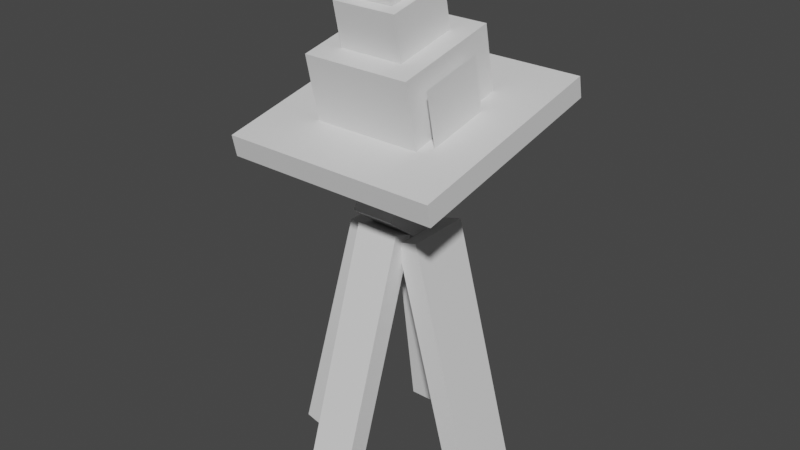 # Source: mismagius.blend  (saved by Blender 2.81.16; exported with 4.5.12 LTS)
import bpy
from mathutils import Matrix  # noqa: F401  (used for matrix-valued properties, if any)

bpy.ops.wm.read_factory_settings(use_empty=True)
scene = bpy.context.scene
scene.name = 'Scene'

# ---- collections
col_collection = bpy.data.collections.new('Collection'); scene.collection.children.link(col_collection)

# ---- materials (node trees are filled in below, after node groups)
mat_default_obj = bpy.data.materials.new('Default OBJ')
mat_default_obj.use_transparent_shadow = False

# ---- material node trees
mat_default_obj.use_nodes = True; mat_default_obj.node_tree.nodes.clear()
_N = mat_default_obj.node_tree.nodes; _L = mat_default_obj.node_tree.links
n0 = _N.new('ShaderNodeOutputMaterial'); n0.name = 'Material Output'; n0.location = (300, 300)
n1 = _N.new('ShaderNodeBsdfPrincipled'); n1.name = 'Principled BSDF'; n1.location = (10, 300)
n1.distribution = 'GGX'
n1.subsurface_method = 'BURLEY'
n1.inputs[3].default_value = 1.45
n1.inputs[27].default_value = (0.0, 0.0, 0.0, 1.0)
n1.inputs[28].default_value = 1.0
_L.new(n1.outputs[0], n0.inputs[0])
n0.is_active_output = True

# ---- world
world_world = bpy.data.worlds.new('World'); scene.world = world_world
world_world.use_nodes = True; world_world.node_tree.nodes.clear()
_N = world_world.node_tree.nodes; _L = world_world.node_tree.links
n0 = _N.new('ShaderNodeOutputWorld'); n0.name = 'World Output'; n0.location = (300, 300)
n1 = _N.new('ShaderNodeBackground'); n1.name = 'Background'; n1.location = (10, 300)
n1.inputs[0].default_value = (0.05088, 0.05088, 0.05088, 1.0)
_L.new(n1.outputs[0], n0.inputs[0])
n0.is_active_output = True
world_world.color = (0.05088, 0.05088, 0.05088)
world_world.use_sun_shadow = False
world_world.sun_shadow_jitter_overblur = 0.0

# ---- meshes
me_dressleft = bpy.data.meshes.new('dressleft')
me_dressleft.from_pydata([(-0.06687, -0.3703, -0.09375), (-0.1272, -0.3541, -0.09375), (0.06687, 0.3703, -0.09375), (0.1272, 0.3541, -0.09375), (-0.1272, -0.3541, 0.09375), (-0.06687, -0.3703, 0.09375), (0.1272, 0.3541, 0.09375), (0.06687, 0.3703, 0.09375)], [], [(0, 1, 2, 3), (4, 5, 6, 7), (3, 2, 7, 6), (5, 4, 1, 0), (5, 0, 3, 6), (1, 4, 7, 2)])
_uv = me_dressleft.uv_layers.new(name='UVMap')
_uv.uv.foreach_set('vector', [0.1053, 0.4342, 0.1184, 0.4342, 0.1184, 0.5921, 0.1053, 0.5921, 0.1579, 0.4342, 0.1711, 0.4342, 0.1711, 0.5921, 0.1579, 0.5921, 0.1053, 0.5921, 0.1184, 0.5921, 0.1184, 0.6316, 0.1053, 0.6316, 0.1184, 0.5921, 0.1316, 0.5921, 0.1316, 0.6316, 0.1184, 0.6316, 0.06579, 0.4342, 0.1053, 0.4342, 0.1053, 0.5921, 0.06579, 0.5921, 0.1184, 0.4342, 0.1579, 0.4342, 0.1579, 0.5921, 0.1184, 0.5921])
me_dressleft.materials.append(mat_default_obj)
me_dressleft.use_remesh_fix_poles = True
me_dressleft.use_remesh_preserve_attributes = False
me_dressleft.use_mirror_vertex_groups = False
me_dressleft.update()
me_dressright = bpy.data.meshes.new('dressright')
me_dressright.from_pydata([(0.1272, -0.3541, -0.09375), (0.06687, -0.3703, -0.09375), (-0.1272, 0.3541, -0.09375), (-0.06687, 0.3703, -0.09375), (0.06687, -0.3703, 0.09375), (0.1272, -0.3541, 0.09375), (-0.06687, 0.3703, 0.09375), (-0.1272, 0.3541, 0.09375)], [], [(0, 1, 2, 3), (4, 5, 6, 7), (3, 2, 7, 6), (5, 4, 1, 0), (5, 0, 3, 6), (1, 4, 7, 2)])
_uv = me_dressright.uv_layers.new(name='UVMap')
_uv.uv.foreach_set('vector', [0.1053, 0.4342, 0.1184, 0.4342, 0.1184, 0.5921, 0.1053, 0.5921, 0.1579, 0.4342, 0.1711, 0.4342, 0.1711, 0.5921, 0.1579, 0.5921, 0.1053, 0.5921, 0.1184, 0.5921, 0.1184, 0.6316, 0.1053, 0.6316, 0.1184, 0.5921, 0.1316, 0.5921, 0.1316, 0.6316, 0.1184, 0.6316, 0.06579, 0.4342, 0.1053, 0.4342, 0.1053, 0.5921, 0.06579, 0.5921, 0.1184, 0.4342, 0.1579, 0.4342, 0.1579, 0.5921, 0.1184, 0.5921])
me_dressright.materials.append(mat_default_obj)
me_dressright.use_remesh_fix_poles = True
me_dressright.use_remesh_preserve_attributes = False
me_dressright.use_mirror_vertex_groups = False
me_dressright.update()
me_dressback = bpy.data.meshes.new('dressback')
me_dressback.from_pydata([(0.0625, -0.396, 0.09582), (-0.0625, -0.396, 0.09582), (-0.0625, 0.3767, -0.1553), (0.0625, 0.3767, -0.1553), (-0.0625, -0.3767, 0.1553), (0.0625, -0.3767, 0.1553), (0.0625, 0.396, -0.09582), (-0.0625, 0.396, -0.09582)], [], [(0, 1, 2, 3), (4, 5, 6, 7), (3, 2, 7, 6), (5, 4, 1, 0), (5, 0, 3, 6), (1, 4, 7, 2)])
_uv = me_dressback.uv_layers.new(name='UVMap')
_uv.uv.foreach_set('vector', [0.3421, 0.4342, 0.3684, 0.4342, 0.3684, 0.6053, 0.3421, 0.6053, 0.3816, 0.4342, 0.4079, 0.4342, 0.4079, 0.6053, 0.3816, 0.6053, 0.3421, 0.6053, 0.3684, 0.6053, 0.3684, 0.6184, 0.3421, 0.6184, 0.3684, 0.6053, 0.3947, 0.6053, 0.3947, 0.6184, 0.3684, 0.6184, 0.3289, 0.4342, 0.3421, 0.4342, 0.3421, 0.6053, 0.3289, 0.6053, 0.3684, 0.4342, 0.3816, 0.4342, 0.3816, 0.6053, 0.3684, 0.6053])
me_dressback.materials.append(mat_default_obj)
me_dressback.use_remesh_fix_poles = True
me_dressback.use_remesh_preserve_attributes = False
me_dressback.use_mirror_vertex_groups = False
me_dressback.update()
me_body = bpy.data.meshes.new('body')
me_body.from_pydata([(0.0625, -0.1319, -0.01386), (-0.0625, -0.1319, -0.01386), (-0.0625, 0.01386, -0.1319), (0.0625, 0.01386, -0.1319), (-0.0625, -0.01386, 0.1319), (0.0625, -0.01386, 0.1319), (0.0625, 0.1319, 0.01386), (-0.0625, 0.1319, 0.01386)], [], [(0, 1, 2, 3), (4, 5, 6, 7), (3, 2, 7, 6), (5, 4, 1, 0), (5, 0, 3, 6), (1, 4, 7, 2)])
_uv = me_body.uv_layers.new(name='UVMap')
_uv.uv.foreach_set('vector', [0.6974, 0.9211, 0.7237, 0.9211, 0.7237, 0.9605, 0.6974, 0.9605, 0.7632, 0.9211, 0.7895, 0.9211, 0.7895, 0.9605, 0.7632, 0.9605, 0.6974, 0.9605, 0.7237, 0.9605, 0.7237, 1.0, 0.6974, 1.0, 0.7237, 0.9605, 0.75, 0.9605, 0.75, 1.0, 0.7237, 1.0, 0.6579, 0.9211, 0.6974, 0.9211, 0.6974, 0.9605, 0.6579, 0.9605, 0.7237, 0.9211, 0.7632, 0.9211, 0.7632, 0.9605, 0.7237, 0.9605])
me_body.materials.append(mat_default_obj)
me_body.use_remesh_fix_poles = True
me_body.use_remesh_preserve_attributes = False
me_body.use_mirror_vertex_groups = False
me_body.update()
me_head = bpy.data.meshes.new('head')
me_head.from_pydata([(0.125, 0.01779, -0.1007), (-0.125, 0.01779, -0.1007), (-0.125, 0.2053, -0.1007), (0.125, 0.2053, -0.1007), (-0.125, 0.01779, 0.1493), (0.125, 0.01779, 0.1493), (0.125, 0.2053, 0.1493), (-0.125, 0.2053, 0.1493)], [], [(0, 1, 2, 3), (4, 5, 6, 7), (3, 2, 7, 6), (5, 4, 1, 0), (5, 0, 3, 6), (1, 4, 7, 2)])
_uv = me_head.uv_layers.new(name='UVMap')
_uv.uv.foreach_set('vector', [0.05263, 0.9079, 0.1053, 0.9079, 0.1053, 0.9474, 0.05263, 0.9474, 0.1579, 0.9079, 0.2105, 0.9079, 0.2105, 0.9474, 0.1579, 0.9474, 0.05263, 0.9474, 0.1053, 0.9474, 0.1053, 1.0, 0.05263, 1.0, 0.1053, 0.9474, 0.1579, 0.9474, 0.1579, 1.0, 0.1053, 1.0, 0.0, 0.9079, 0.05263, 0.9079, 0.05263, 0.9474, 0.0, 0.9474, 0.1053, 0.9079, 0.1579, 0.9079, 0.1579, 0.9474, 0.1053, 0.9474])
me_head.materials.append(mat_default_obj)
me_head.use_remesh_fix_poles = True
me_head.use_remesh_preserve_attributes = False
me_head.use_mirror_vertex_groups = False
me_head.update()
me_hatrim = bpy.data.meshes.new('hatrim')
me_hatrim.from_pydata([(0.3125, 0.03441, -0.3122), (-0.3125, 0.03441, -0.3122), (-0.3125, 0.09554, -0.2992), (0.3125, 0.09554, -0.2992), (-0.3125, -0.09554, 0.2992), (0.3125, -0.09554, 0.2992), (0.3125, -0.03441, 0.3122), (-0.3125, -0.03441, 0.3122)], [], [(0, 1, 2, 3), (4, 5, 6, 7), (3, 2, 7, 6), (5, 4, 1, 0), (5, 0, 3, 6), (1, 4, 7, 2)])
_uv = me_hatrim.uv_layers.new(name='UVMap')
_uv.uv.foreach_set('vector', [0.6053, 0.6842, 0.7368, 0.6842, 0.7368, 0.6974, 0.6053, 0.6974, 0.8684, 0.6842, 1.0, 0.6842, 1.0, 0.6974, 0.8684, 0.6974, 0.6053, 0.6974, 0.7368, 0.6974, 0.7368, 0.8289, 0.6053, 0.8289, 0.7368, 0.6974, 0.8684, 0.6974, 0.8684, 0.8289, 0.7368, 0.8289, 0.4737, 0.6842, 0.6053, 0.6842, 0.6053, 0.6974, 0.4737, 0.6974, 0.7368, 0.6842, 0.8684, 0.6842, 0.8684, 0.6974, 0.7368, 0.6974])
me_hatrim.materials.append(mat_default_obj)
me_hatrim.use_remesh_fix_poles = True
me_hatrim.use_remesh_preserve_attributes = False
me_hatrim.use_mirror_vertex_groups = False
me_hatrim.update()
me_hatbottom = bpy.data.meshes.new('hatbottom')
me_hatbottom.from_pydata([(0.1562, -0.05921, -0.1723), (-0.1562, -0.05921, -0.1723), (-0.1562, 0.1242, -0.1333), (0.1562, 0.1242, -0.1333), (-0.1562, -0.1242, 0.1333), (0.1562, -0.1242, 0.1333), (0.1562, 0.05922, 0.1723), (-0.1562, 0.05922, 0.1723)], [], [(0, 1, 2, 3), (4, 5, 6, 7), (3, 2, 7, 6), (5, 4, 1, 0), (5, 0, 3, 6), (1, 4, 7, 2)])
_uv = me_hatbottom.uv_layers.new(name='UVMap')
_uv.uv.foreach_set('vector', [0.1974, 0.7105, 0.2632, 0.7105, 0.2632, 0.75, 0.1974, 0.75, 0.3289, 0.7105, 0.3947, 0.7105, 0.3947, 0.75, 0.3289, 0.75, 0.1974, 0.75, 0.2632, 0.75, 0.2632, 0.8158, 0.1974, 0.8158, 0.2632, 0.75, 0.3289, 0.75, 0.3289, 0.8158, 0.2632, 0.8158, 0.1316, 0.7105, 0.1974, 0.7105, 0.1974, 0.75, 0.1316, 0.75, 0.2632, 0.7105, 0.3289, 0.7105, 0.3289, 0.75, 0.2632, 0.75])
me_hatbottom.materials.append(mat_default_obj)
me_hatbottom.use_remesh_fix_poles = True
me_hatbottom.use_remesh_preserve_attributes = False
me_hatbottom.use_mirror_vertex_groups = False
me_hatbottom.update()
me_hatmiddle = bpy.data.meshes.new('hatmiddle')
me_hatmiddle.from_pydata([(0.09375, -0.04164, -0.1047), (-0.09375, -0.04164, -0.1047), (-0.09375, 0.08063, -0.07871), (0.09375, 0.08063, -0.07871), (-0.09375, -0.08063, 0.07871), (0.09375, -0.08063, 0.07871), (0.09375, 0.04164, 0.1047), (-0.09375, 0.04164, 0.1047)], [], [(0, 1, 2, 3), (4, 5, 6, 7), (3, 2, 7, 6), (5, 4, 1, 0), (5, 0, 3, 6), (1, 4, 7, 2)])
_uv = me_hatmiddle.uv_layers.new(name='UVMap')
_uv.uv.foreach_set('vector', [0.4474, 0.8684, 0.4868, 0.8684, 0.4868, 0.8947, 0.4474, 0.8947, 0.5263, 0.8684, 0.5658, 0.8684, 0.5658, 0.8947, 0.5263, 0.8947, 0.4474, 0.8947, 0.4868, 0.8947, 0.4868, 0.9342, 0.4474, 0.9342, 0.4868, 0.8947, 0.5263, 0.8947, 0.5263, 0.9342, 0.4868, 0.9342, 0.4079, 0.8684, 0.4474, 0.8684, 0.4474, 0.8947, 0.4079, 0.8947, 0.4868, 0.8684, 0.5263, 0.8684, 0.5263, 0.8947, 0.4868, 0.8947])
me_hatmiddle.materials.append(mat_default_obj)
me_hatmiddle.use_remesh_fix_poles = True
me_hatmiddle.use_remesh_preserve_attributes = False
me_hatmiddle.use_mirror_vertex_groups = False
me_hatmiddle.update()
me_hattop = bpy.data.meshes.new('hattop')
me_hattop.from_pydata([(0.0625, -0.04814, -0.07413), (-0.0625, -0.04814, -0.07413), (-0.0625, 0.07413, -0.04814), (0.0625, 0.07413, -0.04814), (-0.0625, -0.07413, 0.04814), (0.0625, -0.07413, 0.04814), (0.0625, 0.04814, 0.07413), (-0.0625, 0.04814, 0.07413)], [], [(0, 1, 2, 3), (4, 5, 6, 7), (3, 2, 7, 6), (5, 4, 1, 0), (5, 0, 3, 6), (1, 4, 7, 2)])
_uv = me_hattop.uv_layers.new(name='UVMap')
_uv.uv.foreach_set('vector', [0.3026, 0.9474, 0.3289, 0.9474, 0.3289, 0.9737, 0.3026, 0.9737, 0.3553, 0.9474, 0.3816, 0.9474, 0.3816, 0.9737, 0.3553, 0.9737, 0.3026, 0.9737, 0.3289, 0.9737, 0.3289, 1.0, 0.3026, 1.0, 0.3289, 0.9737, 0.3553, 0.9737, 0.3553, 1.0, 0.3289, 1.0, 0.2763, 0.9474, 0.3026, 0.9474, 0.3026, 0.9737, 0.2763, 0.9737, 0.3289, 0.9474, 0.3553, 0.9474, 0.3553, 0.9737, 0.3289, 0.9737])
me_hattop.materials.append(mat_default_obj)
me_hattop.use_remesh_fix_poles = True
me_hattop.use_remesh_preserve_attributes = False
me_hattop.use_mirror_vertex_groups = False
me_hattop.update()
me_hatfrillleft = bpy.data.meshes.new('hatfrillleft')
me_hatfrillleft.from_pydata([(0.0, -0.1112, 0.07221), (0.0, -0.07221, -0.1112), (0.0, 0.1112, -0.07221), (0.0, 0.07221, 0.1112)], [], [(1, 0, 3, 2)])
_uv = me_hatfrillleft.uv_layers.new(name='UVMap')
_uv.uv.foreach_set('vector', [0.05263, 0.7368, 0.09211, 0.7368, 0.09211, 0.7763, 0.05263, 0.7763])
me_hatfrillleft.materials.append(mat_default_obj)
me_hatfrillleft.use_remesh_fix_poles = True
me_hatfrillleft.use_remesh_preserve_attributes = False
me_hatfrillleft.use_mirror_vertex_groups = False
me_hatfrillleft.update()
me_hatfrillright = bpy.data.meshes.new('hatfrillright')
me_hatfrillright.from_pydata([(0.0, -0.1112, 0.07221), (0.0, -0.07221, -0.1112), (0.0, 0.1112, -0.07221), (0.0, 0.07221, 0.1112)], [], [(1, 0, 3, 2)])
_uv = me_hatfrillright.uv_layers.new(name='UVMap')
_uv.uv.foreach_set('vector', [0.05263, 0.7368, 0.09211, 0.7368, 0.09211, 0.7763, 0.05263, 0.7763])
me_hatfrillright.materials.append(mat_default_obj)
me_hatfrillright.use_remesh_fix_poles = True
me_hatfrillright.use_remesh_preserve_attributes = False
me_hatfrillright.use_mirror_vertex_groups = False
me_hatfrillright.update()
me_dressfront = bpy.data.meshes.new('dressfront')
me_dressfront.from_pydata([(0.0625, -0.3051, -0.07444), (-0.0625, -0.3051, -0.07444), (-0.0625, 0.3138, 0.01255), (0.0625, 0.3138, 0.01255), (-0.0625, -0.3138, -0.01255), (0.0625, -0.3138, -0.01255), (0.0625, 0.3051, 0.07444), (-0.0625, 0.3051, 0.07444)], [], [(0, 1, 2, 3), (4, 5, 6, 7), (3, 2, 7, 6), (5, 4, 1, 0), (5, 0, 3, 6), (1, 4, 7, 2)])
_uv = me_dressfront.uv_layers.new(name='UVMap')
_uv.uv.foreach_set('vector', [0.2368, 0.4474, 0.2632, 0.4474, 0.2632, 0.5789, 0.2368, 0.5789, 0.2763, 0.4474, 0.3026, 0.4474, 0.3026, 0.5789, 0.2763, 0.5789, 0.2368, 0.5789, 0.2632, 0.5789, 0.2632, 0.5921, 0.2368, 0.5921, 0.2632, 0.5789, 0.2895, 0.5789, 0.2895, 0.5921, 0.2632, 0.5921, 0.2237, 0.4474, 0.2368, 0.4474, 0.2368, 0.5789, 0.2237, 0.5789, 0.2632, 0.4474, 0.2763, 0.4474, 0.2763, 0.5789, 0.2632, 0.5789])
me_dressfront.materials.append(mat_default_obj)
me_dressfront.use_remesh_fix_poles = True
me_dressfront.use_remesh_preserve_attributes = False
me_dressfront.use_mirror_vertex_groups = False
me_dressfront.update()

# ---- objects
ob_dressleft = bpy.data.objects.new('dressleft', me_dressleft)
ob_dressright = bpy.data.objects.new('dressright', me_dressright)
ob_dressback = bpy.data.objects.new('dressback', me_dressback)
ob_body = bpy.data.objects.new('body', me_body)
ob_head = bpy.data.objects.new('head', me_head)
ob_hatrim = bpy.data.objects.new('hatrim', me_hatrim)
ob_hatbottom = bpy.data.objects.new('hatbottom', me_hatbottom)
ob_hatmiddle = bpy.data.objects.new('hatmiddle', me_hatmiddle)
ob_hattop = bpy.data.objects.new('hattop', me_hattop)
ob_hatfrillleft = bpy.data.objects.new('hatfrillleft', me_hatfrillleft)
ob_hatfrillright = bpy.data.objects.new('hatfrillright', me_hatfrillright)
ob_dressfront = bpy.data.objects.new('dressfront', me_dressfront)

# ---- transforms, parenting, visibility, modifiers, constraints
ob_dressleft.parent = ob_body
ob_dressleft.matrix_parent_inverse = Matrix(((1.0, 0.0, 0.0, -0.0), (0.0, -1.629e-07, 1.0, -0.8554), (-0.0, -1.0, -1.629e-07, -0.03471), (-0.0, 0.0, -0.0, 1.0)))
ob_dressleft.location = (-0.1758, -0.03125, 0.4126)
ob_dressleft.rotation_euler = (1.571, -0.0, 0.0)
ob_dressleft.lineart.crease_threshold = 0.0
ob_dressright.parent = ob_body
ob_dressright.matrix_parent_inverse = Matrix(((1.0, 0.0, 0.0, -0.0), (0.0, -1.629e-07, 1.0, -0.8554), (-0.0, -1.0, -1.629e-07, -0.03471), (-0.0, 0.0, -0.0, 1.0)))
ob_dressright.location = (0.1758, -0.03125, 0.4126)
ob_dressright.rotation_euler = (1.571, -0.0, 0.0)
ob_dressright.lineart.crease_threshold = 0.0
ob_dressback.parent = ob_body
ob_dressback.matrix_parent_inverse = Matrix(((1.0, 0.0, 0.0, -0.0), (0.0, -1.629e-07, 1.0, -0.8554), (-0.0, -1.0, -1.629e-07, -0.03471), (-0.0, 0.0, -0.0, 1.0)))
ob_dressback.location = (0.0, -0.2429, 0.4025)
ob_dressback.rotation_euler = (1.571, -0.0, 0.0)
ob_dressback.lineart.crease_threshold = 0.0
ob_body.location = (0.0, -0.03471, 0.8554)
ob_body.rotation_euler = (1.571, -0.0, 0.0)
ob_body.lineart.crease_threshold = 0.0
ob_head.parent = ob_body
ob_head.matrix_parent_inverse = Matrix(((1.0, 0.0, 0.0, -0.0), (0.0, -1.629e-07, 1.0, -0.8554), (-0.0, -1.0, -1.629e-07, -0.03471), (-0.0, 0.0, -0.0, 1.0)))
ob_head.location = (0.0, 0.02429, 0.9282)
ob_head.rotation_euler = (1.571, -0.0, 0.0)
ob_head.lineart.crease_threshold = 0.0
ob_hatrim.parent = ob_head
ob_hatrim.matrix_parent_inverse = Matrix(((1.0, 0.0, 0.0, -0.0), (0.0, -1.629e-07, 1.0, -0.9282), (0.0, -1.0, -1.629e-07, 0.02429), (-0.0, 0.0, -0.0, 1.0)))
ob_hatrim.location = (0.0, -0.02599, 1.07)
ob_hatrim.rotation_euler = (1.571, -0.0, 0.0)
ob_hatrim.lineart.crease_threshold = 0.0
ob_hatbottom.parent = ob_head
ob_hatbottom.matrix_parent_inverse = Matrix(((1.0, 0.0, 0.0, -0.0), (0.0, -1.629e-07, 1.0, -0.9282), (0.0, -1.0, -1.629e-07, 0.02429), (-0.0, 0.0, -0.0, 1.0)))
ob_hatbottom.location = (0.0, -0.05198, 1.192)
ob_hatbottom.rotation_euler = (1.571, -0.0, 0.0)
ob_hatbottom.lineart.crease_threshold = 0.0
ob_hatmiddle.parent = ob_hatbottom
ob_hatmiddle.matrix_parent_inverse = Matrix(((1.0, 0.0, 0.0, -0.0), (0.0, -1.629e-07, 1.0, -1.192), (-0.0, -1.0, -1.629e-07, -0.05198), (-0.0, 0.0, -0.0, 1.0)))
ob_hatmiddle.location = (0.0, -0.08446, 1.345)
ob_hatmiddle.rotation_euler = (1.571, -0.0, 0.0)
ob_hatmiddle.lineart.crease_threshold = 0.0
ob_hattop.parent = ob_hatmiddle
ob_hattop.matrix_parent_inverse = Matrix(((1.0, 0.0, 0.0, -0.0), (0.0, -1.629e-07, 1.0, -1.345), (-0.0, -1.0, -1.629e-07, -0.08446), (-0.0, 0.0, -0.0, 1.0)))
ob_hattop.location = (0.0, -0.1105, 1.468)
ob_hattop.rotation_euler = (1.571, -0.0, 0.0)
ob_hattop.lineart.crease_threshold = 0.0
ob_hatfrillleft.parent = ob_head
ob_hatfrillleft.matrix_parent_inverse = Matrix(((1.0, 0.0, 0.0, -0.0), (0.0, -1.629e-07, 1.0, -0.9282), (0.0, -1.0, -1.629e-07, 0.02429), (-0.0, 0.0, -0.0, 1.0)))
ob_hatfrillleft.location = (-0.1875, -0.07605, 1.155)
ob_hatfrillleft.rotation_euler = (1.571, -0.0, 0.0)
ob_hatfrillleft.lineart.crease_threshold = 0.0
ob_hatfrillright.parent = ob_head
ob_hatfrillright.matrix_parent_inverse = Matrix(((1.0, 0.0, 0.0, -0.0), (0.0, -1.629e-07, 1.0, -0.9282), (0.0, -1.0, -1.629e-07, 0.02429), (-0.0, 0.0, -0.0, 1.0)))
ob_hatfrillright.location = (0.1875, -0.07605, 1.155)
ob_hatfrillright.rotation_euler = (1.571, -0.0, 0.0)
ob_hatfrillright.lineart.crease_threshold = 0.0
ob_dressfront.parent = ob_body
ob_dressfront.matrix_parent_inverse = Matrix(((1.0, 0.0, 0.0, -0.0), (0.0, -1.629e-07, 1.0, -0.8554), (-0.0, -1.0, -1.629e-07, -0.03471), (-0.0, 0.0, -0.0, 1.0)))
ob_dressfront.location = (0.0, 0.06959, 0.4527)
ob_dressfront.rotation_euler = (1.571, -0.0, 0.0)
ob_dressfront.lineart.crease_threshold = 0.0

# ---- collection membership
col_collection.objects.link(ob_dressleft)
col_collection.objects.link(ob_dressright)
col_collection.objects.link(ob_dressback)
col_collection.objects.link(ob_body)
col_collection.objects.link(ob_head)
col_collection.objects.link(ob_hatrim)
col_collection.objects.link(ob_hatbottom)
col_collection.objects.link(ob_hatmiddle)
col_collection.objects.link(ob_hattop)
col_collection.objects.link(ob_hatfrillleft)
col_collection.objects.link(ob_hatfrillright)
col_collection.objects.link(ob_dressfront)

# ---- scene / render settings (as saved in the file)
scene.frame_start = 1; scene.frame_end = 250; scene.frame_set(1)
scene.render.engine = 'BLENDER_EEVEE_NEXT'
scene.cycles.use_denoising = False
scene.cycles.samples = 128
scene.cycles.sampling_pattern = 'TABULATED_SOBOL'
scene.cycles.use_adaptive_sampling = False
scene.cycles.use_light_tree = False
scene.view_settings.view_transform = 'Filmic'
bpy.context.view_layer.update()

# ---- added for rendering (the .blend has no active camera and no usable light): camera, sun
cam_auto = bpy.data.cameras.new('AutoCamera')
cam_auto.lens = 50.0
cam_auto.sensor_width = 36.0
cam_auto.clip_end = 1000.0
ob_auto_camera = bpy.data.objects.new('AutoCamera', cam_auto)
scene.collection.objects.link(ob_auto_camera)
ob_auto_camera.location = (1.65915, -2.04698, 2.10139)
ob_auto_camera.rotation_euler = (1.09748, -7.21219e-08, 0.694738)
scene.camera = ob_auto_camera
light_auto_sun = bpy.data.lights.new('AutoSun', 'SUN')
light_auto_sun.energy = 3.0
light_auto_sun.angle = 0.0523599
ob_auto_sun = bpy.data.objects.new('AutoSun', light_auto_sun)
scene.collection.objects.link(ob_auto_sun)
ob_auto_sun.rotation_euler = (0.872665, 0.174533, 0.523599)
bpy.context.view_layer.update()
